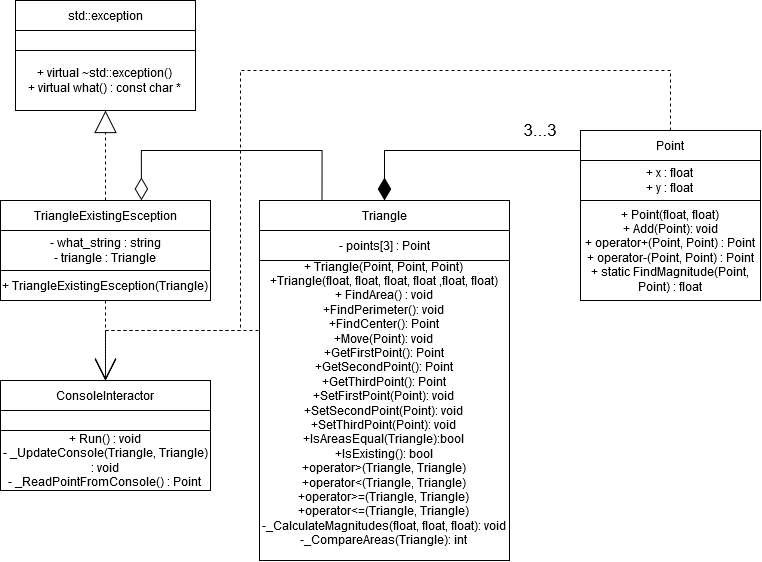

The diagram above was exported from draw.io. Its source (the exported page's mxGraphModel, read from the mxfile embedded in the PNG):
<mxGraphModel dx="1240" dy="653" grid="1" gridSize="10" guides="1" tooltips="1" connect="1" arrows="1" fold="1" page="1" pageScale="1" pageWidth="827" pageHeight="1169" math="0" shadow="0">
  <root>
    <mxCell id="0" />
    <mxCell id="1" parent="0" />
    <mxCell id="bGCukJ7BoVcaDFo_Jqci-26" style="edgeStyle=orthogonalEdgeStyle;rounded=0;orthogonalLoop=1;jettySize=auto;html=1;exitX=0.25;exitY=0;exitDx=0;exitDy=0;entryX=0.671;entryY=-0.005;entryDx=0;entryDy=0;entryPerimeter=0;endArrow=diamondThin;endFill=0;endSize=20;" edge="1" parent="1" source="bGCukJ7BoVcaDFo_Jqci-1" target="bGCukJ7BoVcaDFo_Jqci-11">
      <mxGeometry relative="1" as="geometry">
        <mxPoint x="170" y="240" as="targetPoint" />
        <Array as="points">
          <mxPoint x="351" y="220" />
          <mxPoint x="171" y="220" />
        </Array>
      </mxGeometry>
    </mxCell>
    <mxCell id="bGCukJ7BoVcaDFo_Jqci-1" value="Triangle" style="rounded=0;whiteSpace=wrap;html=1;" vertex="1" parent="1">
      <mxGeometry x="289" y="270" width="250" height="30" as="geometry" />
    </mxCell>
    <mxCell id="bGCukJ7BoVcaDFo_Jqci-2" value="&lt;div&gt;- points[3] : Point&lt;/div&gt;" style="rounded=0;whiteSpace=wrap;html=1;" vertex="1" parent="1">
      <mxGeometry x="289" y="300" width="250" height="30" as="geometry" />
    </mxCell>
    <mxCell id="bGCukJ7BoVcaDFo_Jqci-35" style="edgeStyle=orthogonalEdgeStyle;rounded=0;jumpStyle=none;orthogonalLoop=1;jettySize=auto;html=1;exitX=0;exitY=0.25;exitDx=0;exitDy=0;entryX=0.5;entryY=0;entryDx=0;entryDy=0;dashed=1;startArrow=none;startFill=0;endArrow=open;endFill=0;endSize=20;strokeColor=#000000;strokeWidth=1;" edge="1" parent="1" source="bGCukJ7BoVcaDFo_Jqci-3" target="bGCukJ7BoVcaDFo_Jqci-30">
      <mxGeometry relative="1" as="geometry">
        <Array as="points">
          <mxPoint x="289" y="400" />
          <mxPoint x="135" y="400" />
        </Array>
      </mxGeometry>
    </mxCell>
    <mxCell id="bGCukJ7BoVcaDFo_Jqci-3" value="&lt;div&gt;+ Triangle(Point, Point, Point)&lt;/div&gt;&lt;div&gt;+Triangle(float, float, float, float ,float, float)&lt;/div&gt;&lt;div&gt;+ FindArea() : void&lt;br&gt;&lt;/div&gt;&lt;div&gt;+FindPerimeter(): void&lt;br&gt;&lt;/div&gt;&lt;div&gt;+FindCenter(): Point&lt;/div&gt;&lt;div&gt;+Move(Point): void&lt;/div&gt;&lt;div&gt;+GetFirstPoint(): Point&lt;/div&gt;&lt;div&gt;+GetSecondPoint(): Point&lt;/div&gt;&lt;div&gt;+GetThirdPoint(): Point&lt;/div&gt;&lt;div&gt;+SetFirstPoint(Point): void&lt;/div&gt;&lt;div&gt;+SetSecondPoint(Point): void&lt;/div&gt;&lt;div&gt;+SetThirdPoint(Point): void&lt;/div&gt;&lt;div&gt;+IsAreasEqual(Triangle):bool&lt;/div&gt;&lt;div&gt;+IsExisting(): bool&lt;/div&gt;&lt;div&gt;+operator&amp;gt;(Triangle, Triangle)&lt;/div&gt;&lt;div&gt;+operator&amp;lt;(Triangle, Triangle)&lt;/div&gt;&lt;div&gt;+operator&amp;gt;=(Triangle, Triangle)&lt;/div&gt;&lt;div&gt;+operator&amp;lt;=(Triangle, Triangle)&lt;/div&gt;&lt;div&gt;-_CalculateMagnitudes(float, float, float): void&lt;br&gt;&lt;/div&gt;&lt;div&gt;-_CompareAreas(Triangle): int&lt;br&gt;&lt;/div&gt;&lt;div&gt;&lt;br&gt;&lt;/div&gt;" style="rounded=0;whiteSpace=wrap;html=1;" vertex="1" parent="1">
      <mxGeometry x="289" y="330" width="250" height="300" as="geometry" />
    </mxCell>
    <mxCell id="bGCukJ7BoVcaDFo_Jqci-36" style="edgeStyle=orthogonalEdgeStyle;rounded=0;jumpStyle=none;orthogonalLoop=1;jettySize=auto;html=1;exitX=0.5;exitY=0;exitDx=0;exitDy=0;entryX=0.5;entryY=0;entryDx=0;entryDy=0;dashed=1;startArrow=none;startFill=0;endArrow=open;endFill=0;endSize=20;strokeColor=#000000;strokeWidth=1;" edge="1" parent="1" source="bGCukJ7BoVcaDFo_Jqci-4" target="bGCukJ7BoVcaDFo_Jqci-30">
      <mxGeometry relative="1" as="geometry">
        <Array as="points">
          <mxPoint x="700" y="140" />
          <mxPoint x="270" y="140" />
          <mxPoint x="270" y="400" />
          <mxPoint x="135" y="400" />
        </Array>
      </mxGeometry>
    </mxCell>
    <mxCell id="bGCukJ7BoVcaDFo_Jqci-4" value="Point" style="rounded=0;whiteSpace=wrap;html=1;" vertex="1" parent="1">
      <mxGeometry x="610" y="200" width="180" height="30" as="geometry" />
    </mxCell>
    <mxCell id="bGCukJ7BoVcaDFo_Jqci-5" value="&lt;div&gt;+ x : float&lt;/div&gt;&lt;div&gt;+ y : float&lt;br&gt;&lt;/div&gt;" style="rounded=0;whiteSpace=wrap;html=1;" vertex="1" parent="1">
      <mxGeometry x="610" y="230" width="180" height="40" as="geometry" />
    </mxCell>
    <mxCell id="bGCukJ7BoVcaDFo_Jqci-6" value="&lt;div&gt;+ Point(float, float)&lt;/div&gt;&lt;div&gt;+ Add(Point): void&lt;/div&gt;&lt;div&gt;+ operator+(Point, Point) : Point&lt;br&gt;&lt;/div&gt;&lt;div&gt;+ operator-(Point, Point) : Point&lt;/div&gt;&lt;div&gt;+ static FindMagnitude(Point, Point) : float&lt;br&gt;&lt;/div&gt;" style="rounded=0;whiteSpace=wrap;html=1;" vertex="1" parent="1">
      <mxGeometry x="610" y="270" width="180" height="100" as="geometry" />
    </mxCell>
    <mxCell id="bGCukJ7BoVcaDFo_Jqci-9" style="edgeStyle=orthogonalEdgeStyle;rounded=0;orthogonalLoop=1;jettySize=auto;html=1;exitX=0;exitY=0.5;exitDx=0;exitDy=0;entryX=0.5;entryY=0;entryDx=0;entryDy=0;endArrow=diamondThin;endFill=1;endSize=20;" edge="1" parent="1" source="bGCukJ7BoVcaDFo_Jqci-4" target="bGCukJ7BoVcaDFo_Jqci-1">
      <mxGeometry relative="1" as="geometry">
        <mxPoint x="610.0000000000002" y="214.9999999999999" as="sourcePoint" />
        <mxPoint x="414" y="240" as="targetPoint" />
        <Array as="points">
          <mxPoint x="610" y="220" />
          <mxPoint x="414" y="220" />
        </Array>
      </mxGeometry>
    </mxCell>
    <mxCell id="bGCukJ7BoVcaDFo_Jqci-10" value="&lt;font style=&quot;font-size: 17px&quot;&gt;3...3&lt;/font&gt;" style="text;html=1;strokeColor=none;fillColor=none;align=center;verticalAlign=middle;whiteSpace=wrap;rounded=0;" vertex="1" parent="1">
      <mxGeometry x="530" y="190" width="80" height="20" as="geometry" />
    </mxCell>
    <mxCell id="bGCukJ7BoVcaDFo_Jqci-21" style="edgeStyle=orthogonalEdgeStyle;orthogonalLoop=1;jettySize=auto;html=1;exitX=0.5;exitY=0;exitDx=0;exitDy=0;entryX=0.5;entryY=1;entryDx=0;entryDy=0;rounded=0;strokeColor=#000000;endArrow=block;endFill=0;endSize=20;jumpStyle=none;dashed=1;" edge="1" parent="1" source="bGCukJ7BoVcaDFo_Jqci-11" target="bGCukJ7BoVcaDFo_Jqci-16">
      <mxGeometry relative="1" as="geometry">
        <mxPoint x="135" y="200" as="targetPoint" />
      </mxGeometry>
    </mxCell>
    <mxCell id="bGCukJ7BoVcaDFo_Jqci-11" value="TriangleExistingEsception" style="rounded=0;whiteSpace=wrap;html=1;fillColor=#FFFFFF;" vertex="1" parent="1">
      <mxGeometry x="30" y="270" width="210" height="30" as="geometry" />
    </mxCell>
    <mxCell id="bGCukJ7BoVcaDFo_Jqci-12" value="&lt;div&gt;- what_string : string&lt;/div&gt;&lt;div&gt;- triangle : Triangle&lt;br&gt;&lt;/div&gt;" style="rounded=0;whiteSpace=wrap;html=1;fillColor=#FFFFFF;" vertex="1" parent="1">
      <mxGeometry x="30" y="300" width="210" height="40" as="geometry" />
    </mxCell>
    <mxCell id="bGCukJ7BoVcaDFo_Jqci-34" style="edgeStyle=orthogonalEdgeStyle;rounded=0;jumpStyle=none;orthogonalLoop=1;jettySize=auto;html=1;exitX=0.5;exitY=1;exitDx=0;exitDy=0;entryX=0.5;entryY=0;entryDx=0;entryDy=0;dashed=1;startArrow=none;startFill=0;endArrow=open;endFill=0;endSize=20;strokeColor=#000000;strokeWidth=1;" edge="1" parent="1" source="bGCukJ7BoVcaDFo_Jqci-13" target="bGCukJ7BoVcaDFo_Jqci-30">
      <mxGeometry relative="1" as="geometry" />
    </mxCell>
    <mxCell id="bGCukJ7BoVcaDFo_Jqci-13" value="&lt;div&gt;+ TriangleExistingEsception(Triangle)&lt;/div&gt;" style="rounded=0;whiteSpace=wrap;html=1;fillColor=#FFFFFF;" vertex="1" parent="1">
      <mxGeometry x="30" y="340" width="210" height="30" as="geometry" />
    </mxCell>
    <mxCell id="bGCukJ7BoVcaDFo_Jqci-14" value="std::exception" style="rounded=0;whiteSpace=wrap;html=1;fillColor=#FFFFFF;" vertex="1" parent="1">
      <mxGeometry x="45" y="70" width="180" height="30" as="geometry" />
    </mxCell>
    <mxCell id="bGCukJ7BoVcaDFo_Jqci-15" value="" style="rounded=0;whiteSpace=wrap;html=1;fillColor=#FFFFFF;" vertex="1" parent="1">
      <mxGeometry x="45" y="100" width="180" height="20" as="geometry" />
    </mxCell>
    <mxCell id="bGCukJ7BoVcaDFo_Jqci-16" value="&lt;div&gt;+ virtual ~std::exception()&lt;/div&gt;&lt;div&gt;+ virtual  what() : const char *&lt;br&gt;&lt;/div&gt;" style="rounded=0;whiteSpace=wrap;html=1;fillColor=#FFFFFF;" vertex="1" parent="1">
      <mxGeometry x="45" y="120" width="180" height="60" as="geometry" />
    </mxCell>
    <mxCell id="bGCukJ7BoVcaDFo_Jqci-30" value="ConsoleInteractor" style="rounded=0;whiteSpace=wrap;html=1;fillColor=#FFFFFF;" vertex="1" parent="1">
      <mxGeometry x="30" y="450" width="210" height="30" as="geometry" />
    </mxCell>
    <mxCell id="bGCukJ7BoVcaDFo_Jqci-31" value="" style="rounded=0;whiteSpace=wrap;html=1;fillColor=#FFFFFF;" vertex="1" parent="1">
      <mxGeometry x="30" y="480" width="210" height="20" as="geometry" />
    </mxCell>
    <mxCell id="bGCukJ7BoVcaDFo_Jqci-32" value="&lt;div&gt;+ Run() : void&lt;br&gt;&lt;/div&gt;&lt;div&gt;- _UpdateConsole(Triangle, Triangle) : void&lt;/div&gt;&lt;div&gt;- _ReadPointFromConsole() : Point&lt;br&gt;&lt;/div&gt;" style="rounded=0;whiteSpace=wrap;html=1;fillColor=#FFFFFF;" vertex="1" parent="1">
      <mxGeometry x="30" y="500" width="210" height="60" as="geometry" />
    </mxCell>
  </root>
</mxGraphModel>